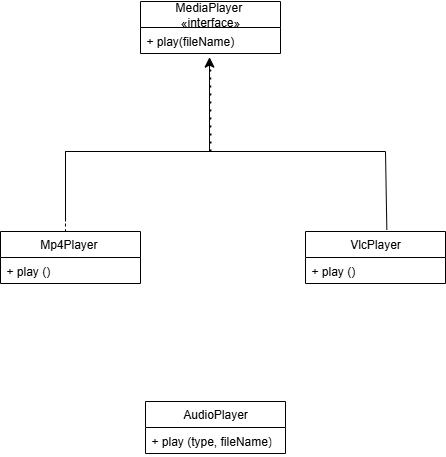

The diagram above was exported from draw.io. Its source (the exported page's mxGraphModel, read from the mxfile embedded in the PNG):
<mxGraphModel dx="786" dy="498" grid="1" gridSize="10" guides="1" tooltips="1" connect="1" arrows="1" fold="1" page="1" pageScale="1" pageWidth="850" pageHeight="1100" background="light-dark(#ffffff, #733a3a)" math="0" shadow="0">
  <root>
    <mxCell id="0" />
    <mxCell id="1" parent="0" />
    <mxCell id="zTRJfWiPddZ5uuNpd_zd-5" value="Mp4Player&amp;nbsp;" style="swimlane;fontStyle=0;childLayout=stackLayout;horizontal=1;startSize=26;fillColor=none;horizontalStack=0;resizeParent=1;resizeParentMax=0;resizeLast=0;collapsible=1;marginBottom=0;whiteSpace=wrap;html=1;" vertex="1" parent="1">
      <mxGeometry x="215" y="280" width="140" height="52" as="geometry" />
    </mxCell>
    <mxCell id="zTRJfWiPddZ5uuNpd_zd-6" value="&lt;div&gt;+ play ()&lt;/div&gt;" style="text;strokeColor=none;fillColor=none;align=left;verticalAlign=top;spacingLeft=4;spacingRight=4;overflow=hidden;rotatable=0;points=[[0,0.5],[1,0.5]];portConstraint=eastwest;whiteSpace=wrap;html=1;" vertex="1" parent="zTRJfWiPddZ5uuNpd_zd-5">
      <mxGeometry y="26" width="140" height="26" as="geometry" />
    </mxCell>
    <mxCell id="zTRJfWiPddZ5uuNpd_zd-9" value="MediaPlayer&amp;nbsp;&lt;div&gt;«interface»&lt;br&gt;&lt;/div&gt;" style="swimlane;fontStyle=0;childLayout=stackLayout;horizontal=1;startSize=26;fillColor=none;horizontalStack=0;resizeParent=1;resizeParentMax=0;resizeLast=0;collapsible=1;marginBottom=0;whiteSpace=wrap;html=1;" vertex="1" parent="1">
      <mxGeometry x="355" y="50" width="140" height="52" as="geometry" />
    </mxCell>
    <mxCell id="zTRJfWiPddZ5uuNpd_zd-11" value="+ play(fileName)" style="text;strokeColor=none;fillColor=none;align=left;verticalAlign=top;spacingLeft=4;spacingRight=4;overflow=hidden;rotatable=0;points=[[0,0.5],[1,0.5]];portConstraint=eastwest;whiteSpace=wrap;html=1;" vertex="1" parent="zTRJfWiPddZ5uuNpd_zd-9">
      <mxGeometry y="26" width="140" height="26" as="geometry" />
    </mxCell>
    <mxCell id="zTRJfWiPddZ5uuNpd_zd-15" value="" style="endArrow=none;html=1;rounded=0;" edge="1" parent="1">
      <mxGeometry width="50" height="50" relative="1" as="geometry">
        <mxPoint x="280" y="200" as="sourcePoint" />
        <mxPoint x="600" y="200" as="targetPoint" />
      </mxGeometry>
    </mxCell>
    <mxCell id="zTRJfWiPddZ5uuNpd_zd-16" value="" style="endArrow=none;dashed=1;html=1;dashPattern=1 3;strokeWidth=2;rounded=0;entryX=0.498;entryY=1.09;entryDx=0;entryDy=0;entryPerimeter=0;" edge="1" parent="1" target="zTRJfWiPddZ5uuNpd_zd-11">
      <mxGeometry width="50" height="50" relative="1" as="geometry">
        <mxPoint x="425" y="200" as="sourcePoint" />
        <mxPoint x="430" y="240" as="targetPoint" />
      </mxGeometry>
    </mxCell>
    <mxCell id="zTRJfWiPddZ5uuNpd_zd-17" value="" style="endArrow=none;dashed=1;html=1;rounded=0;" edge="1" parent="1">
      <mxGeometry width="50" height="50" relative="1" as="geometry">
        <mxPoint x="280" y="200" as="sourcePoint" />
        <mxPoint x="280" y="280" as="targetPoint" />
      </mxGeometry>
    </mxCell>
    <mxCell id="zTRJfWiPddZ5uuNpd_zd-18" value="" style="edgeStyle=elbowEdgeStyle;elbow=vertical;endArrow=classic;html=1;curved=0;rounded=0;endSize=8;startSize=8;entryX=0.493;entryY=1.141;entryDx=0;entryDy=0;entryPerimeter=0;" edge="1" parent="1" target="zTRJfWiPddZ5uuNpd_zd-11">
      <mxGeometry width="50" height="50" relative="1" as="geometry">
        <mxPoint x="280" y="270" as="sourcePoint" />
        <mxPoint x="430" y="160" as="targetPoint" />
        <Array as="points">
          <mxPoint x="350" y="200" />
        </Array>
      </mxGeometry>
    </mxCell>
    <mxCell id="zTRJfWiPddZ5uuNpd_zd-19" value="VlcPlayer" style="swimlane;fontStyle=0;childLayout=stackLayout;horizontal=1;startSize=26;fillColor=none;horizontalStack=0;resizeParent=1;resizeParentMax=0;resizeLast=0;collapsible=1;marginBottom=0;whiteSpace=wrap;html=1;" vertex="1" parent="1">
      <mxGeometry x="520" y="280" width="140" height="52" as="geometry" />
    </mxCell>
    <mxCell id="zTRJfWiPddZ5uuNpd_zd-20" value="+ play ()" style="text;strokeColor=none;fillColor=none;align=left;verticalAlign=top;spacingLeft=4;spacingRight=4;overflow=hidden;rotatable=0;points=[[0,0.5],[1,0.5]];portConstraint=eastwest;whiteSpace=wrap;html=1;" vertex="1" parent="zTRJfWiPddZ5uuNpd_zd-19">
      <mxGeometry y="26" width="140" height="26" as="geometry" />
    </mxCell>
    <mxCell id="zTRJfWiPddZ5uuNpd_zd-23" value="" style="endArrow=none;html=1;rounded=0;exitX=0.581;exitY=-0.029;exitDx=0;exitDy=0;exitPerimeter=0;" edge="1" parent="1" source="zTRJfWiPddZ5uuNpd_zd-19">
      <mxGeometry width="50" height="50" relative="1" as="geometry">
        <mxPoint x="380" y="210" as="sourcePoint" />
        <mxPoint x="600" y="200" as="targetPoint" />
      </mxGeometry>
    </mxCell>
    <mxCell id="zTRJfWiPddZ5uuNpd_zd-24" value="Audio&lt;span style=&quot;background-color: transparent; color: light-dark(rgb(0, 0, 0), rgb(255, 255, 255));&quot;&gt;Player&lt;/span&gt;" style="swimlane;fontStyle=0;childLayout=stackLayout;horizontal=1;startSize=26;fillColor=none;horizontalStack=0;resizeParent=1;resizeParentMax=0;resizeLast=0;collapsible=1;marginBottom=0;whiteSpace=wrap;html=1;" vertex="1" parent="1">
      <mxGeometry x="360" y="450" width="140" height="52" as="geometry" />
    </mxCell>
    <mxCell id="zTRJfWiPddZ5uuNpd_zd-25" value="+ play (type, fileName)" style="text;strokeColor=none;fillColor=none;align=left;verticalAlign=top;spacingLeft=4;spacingRight=4;overflow=hidden;rotatable=0;points=[[0,0.5],[1,0.5]];portConstraint=eastwest;whiteSpace=wrap;html=1;" vertex="1" parent="zTRJfWiPddZ5uuNpd_zd-24">
      <mxGeometry y="26" width="140" height="26" as="geometry" />
    </mxCell>
  </root>
</mxGraphModel>